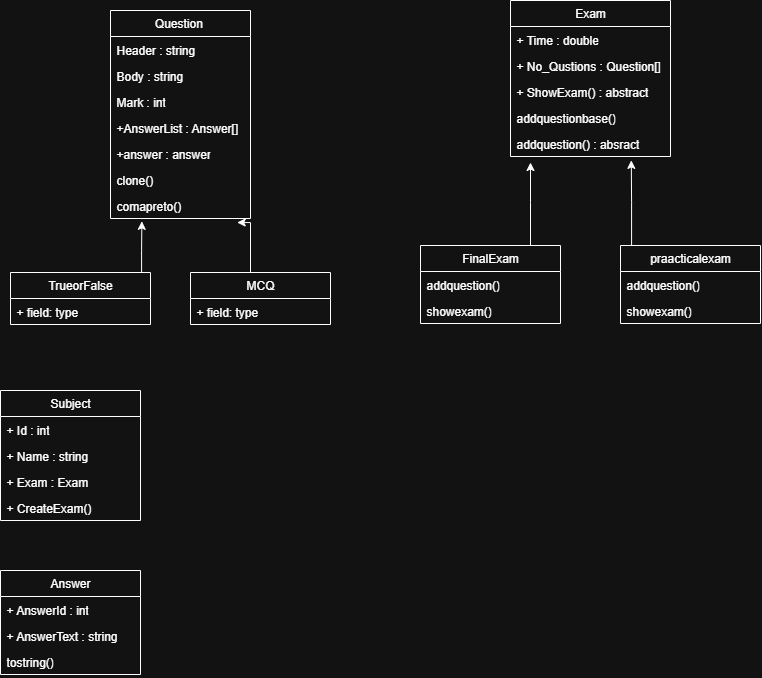

The diagram above was exported from draw.io. Its source (the exported page's mxGraphModel, read from the mxfile embedded in the PNG):
<mxGraphModel dx="1702" dy="1017" grid="1" gridSize="10" guides="1" tooltips="1" connect="1" arrows="1" fold="1" page="1" pageScale="1" pageWidth="827" pageHeight="1169" background="none" math="0" shadow="0">
  <root>
    <mxCell id="WIyWlLk6GJQsqaUBKTNV-0" />
    <mxCell id="WIyWlLk6GJQsqaUBKTNV-1" parent="WIyWlLk6GJQsqaUBKTNV-0" />
    <mxCell id="1LCilB99BsZJeJuo1Pwn-0" value="Question&amp;nbsp;" style="swimlane;fontStyle=0;childLayout=stackLayout;horizontal=1;startSize=26;fillColor=none;horizontalStack=0;resizeParent=1;resizeParentMax=0;resizeLast=0;collapsible=1;marginBottom=0;whiteSpace=wrap;html=1;" vertex="1" parent="WIyWlLk6GJQsqaUBKTNV-1">
      <mxGeometry x="120" y="40" width="140" height="208" as="geometry" />
    </mxCell>
    <mxCell id="1LCilB99BsZJeJuo1Pwn-1" value="Header : string" style="text;strokeColor=none;fillColor=none;align=left;verticalAlign=top;spacingLeft=4;spacingRight=4;overflow=hidden;rotatable=0;points=[[0,0.5],[1,0.5]];portConstraint=eastwest;whiteSpace=wrap;html=1;" vertex="1" parent="1LCilB99BsZJeJuo1Pwn-0">
      <mxGeometry y="26" width="140" height="26" as="geometry" />
    </mxCell>
    <mxCell id="1LCilB99BsZJeJuo1Pwn-2" value="Body : string" style="text;strokeColor=none;fillColor=none;align=left;verticalAlign=top;spacingLeft=4;spacingRight=4;overflow=hidden;rotatable=0;points=[[0,0.5],[1,0.5]];portConstraint=eastwest;whiteSpace=wrap;html=1;" vertex="1" parent="1LCilB99BsZJeJuo1Pwn-0">
      <mxGeometry y="52" width="140" height="26" as="geometry" />
    </mxCell>
    <mxCell id="1LCilB99BsZJeJuo1Pwn-3" value="Mark : int" style="text;strokeColor=none;fillColor=none;align=left;verticalAlign=top;spacingLeft=4;spacingRight=4;overflow=hidden;rotatable=0;points=[[0,0.5],[1,0.5]];portConstraint=eastwest;whiteSpace=wrap;html=1;" vertex="1" parent="1LCilB99BsZJeJuo1Pwn-0">
      <mxGeometry y="78" width="140" height="26" as="geometry" />
    </mxCell>
    <mxCell id="1LCilB99BsZJeJuo1Pwn-4" value="+AnswerList : Answer[]" style="text;strokeColor=none;fillColor=none;align=left;verticalAlign=top;spacingLeft=4;spacingRight=4;overflow=hidden;rotatable=0;points=[[0,0.5],[1,0.5]];portConstraint=eastwest;whiteSpace=wrap;html=1;" vertex="1" parent="1LCilB99BsZJeJuo1Pwn-0">
      <mxGeometry y="104" width="140" height="26" as="geometry" />
    </mxCell>
    <mxCell id="1LCilB99BsZJeJuo1Pwn-9" value="+answer : answer" style="text;strokeColor=none;fillColor=none;align=left;verticalAlign=top;spacingLeft=4;spacingRight=4;overflow=hidden;rotatable=0;points=[[0,0.5],[1,0.5]];portConstraint=eastwest;whiteSpace=wrap;html=1;" vertex="1" parent="1LCilB99BsZJeJuo1Pwn-0">
      <mxGeometry y="130" width="140" height="26" as="geometry" />
    </mxCell>
    <mxCell id="1LCilB99BsZJeJuo1Pwn-55" value="clone()" style="text;strokeColor=none;fillColor=none;align=left;verticalAlign=top;spacingLeft=4;spacingRight=4;overflow=hidden;rotatable=0;points=[[0,0.5],[1,0.5]];portConstraint=eastwest;whiteSpace=wrap;html=1;" vertex="1" parent="1LCilB99BsZJeJuo1Pwn-0">
      <mxGeometry y="156" width="140" height="26" as="geometry" />
    </mxCell>
    <mxCell id="1LCilB99BsZJeJuo1Pwn-56" value="comapreto()" style="text;strokeColor=none;fillColor=none;align=left;verticalAlign=top;spacingLeft=4;spacingRight=4;overflow=hidden;rotatable=0;points=[[0,0.5],[1,0.5]];portConstraint=eastwest;whiteSpace=wrap;html=1;" vertex="1" parent="1LCilB99BsZJeJuo1Pwn-0">
      <mxGeometry y="182" width="140" height="26" as="geometry" />
    </mxCell>
    <mxCell id="1LCilB99BsZJeJuo1Pwn-5" value="Answer" style="swimlane;fontStyle=0;childLayout=stackLayout;horizontal=1;startSize=26;fillColor=none;horizontalStack=0;resizeParent=1;resizeParentMax=0;resizeLast=0;collapsible=1;marginBottom=0;whiteSpace=wrap;html=1;" vertex="1" parent="WIyWlLk6GJQsqaUBKTNV-1">
      <mxGeometry x="10" y="600" width="140" height="104" as="geometry">
        <mxRectangle x="660" y="110" width="80" height="30" as="alternateBounds" />
      </mxGeometry>
    </mxCell>
    <mxCell id="1LCilB99BsZJeJuo1Pwn-6" value="+ AnswerId : int" style="text;strokeColor=none;fillColor=none;align=left;verticalAlign=top;spacingLeft=4;spacingRight=4;overflow=hidden;rotatable=0;points=[[0,0.5],[1,0.5]];portConstraint=eastwest;whiteSpace=wrap;html=1;" vertex="1" parent="1LCilB99BsZJeJuo1Pwn-5">
      <mxGeometry y="26" width="140" height="26" as="geometry" />
    </mxCell>
    <mxCell id="1LCilB99BsZJeJuo1Pwn-7" value="+ AnswerText : string" style="text;strokeColor=none;fillColor=none;align=left;verticalAlign=top;spacingLeft=4;spacingRight=4;overflow=hidden;rotatable=0;points=[[0,0.5],[1,0.5]];portConstraint=eastwest;whiteSpace=wrap;html=1;" vertex="1" parent="1LCilB99BsZJeJuo1Pwn-5">
      <mxGeometry y="52" width="140" height="26" as="geometry" />
    </mxCell>
    <mxCell id="1LCilB99BsZJeJuo1Pwn-44" value="tostring()" style="text;strokeColor=none;fillColor=none;align=left;verticalAlign=top;spacingLeft=4;spacingRight=4;overflow=hidden;rotatable=0;points=[[0,0.5],[1,0.5]];portConstraint=eastwest;whiteSpace=wrap;html=1;" vertex="1" parent="1LCilB99BsZJeJuo1Pwn-5">
      <mxGeometry y="78" width="140" height="26" as="geometry" />
    </mxCell>
    <mxCell id="1LCilB99BsZJeJuo1Pwn-10" value="Exam" style="swimlane;fontStyle=0;childLayout=stackLayout;horizontal=1;startSize=26;fillColor=none;horizontalStack=0;resizeParent=1;resizeParentMax=0;resizeLast=0;collapsible=1;marginBottom=0;whiteSpace=wrap;html=1;" vertex="1" parent="WIyWlLk6GJQsqaUBKTNV-1">
      <mxGeometry x="520" y="30" width="160" height="156" as="geometry" />
    </mxCell>
    <mxCell id="1LCilB99BsZJeJuo1Pwn-11" value="+ Time : double" style="text;strokeColor=none;fillColor=none;align=left;verticalAlign=top;spacingLeft=4;spacingRight=4;overflow=hidden;rotatable=0;points=[[0,0.5],[1,0.5]];portConstraint=eastwest;whiteSpace=wrap;html=1;" vertex="1" parent="1LCilB99BsZJeJuo1Pwn-10">
      <mxGeometry y="26" width="160" height="26" as="geometry" />
    </mxCell>
    <mxCell id="1LCilB99BsZJeJuo1Pwn-12" value="+ No_Qustions : Question[]" style="text;strokeColor=none;fillColor=none;align=left;verticalAlign=top;spacingLeft=4;spacingRight=4;overflow=hidden;rotatable=0;points=[[0,0.5],[1,0.5]];portConstraint=eastwest;whiteSpace=wrap;html=1;" vertex="1" parent="1LCilB99BsZJeJuo1Pwn-10">
      <mxGeometry y="52" width="160" height="26" as="geometry" />
    </mxCell>
    <mxCell id="1LCilB99BsZJeJuo1Pwn-13" value="+ ShowExam() : abstract" style="text;strokeColor=none;fillColor=none;align=left;verticalAlign=top;spacingLeft=4;spacingRight=4;overflow=hidden;rotatable=0;points=[[0,0.5],[1,0.5]];portConstraint=eastwest;whiteSpace=wrap;html=1;" vertex="1" parent="1LCilB99BsZJeJuo1Pwn-10">
      <mxGeometry y="78" width="160" height="26" as="geometry" />
    </mxCell>
    <mxCell id="1LCilB99BsZJeJuo1Pwn-45" value="addquestionbase()" style="text;strokeColor=none;fillColor=none;align=left;verticalAlign=top;spacingLeft=4;spacingRight=4;overflow=hidden;rotatable=0;points=[[0,0.5],[1,0.5]];portConstraint=eastwest;whiteSpace=wrap;html=1;" vertex="1" parent="1LCilB99BsZJeJuo1Pwn-10">
      <mxGeometry y="104" width="160" height="26" as="geometry" />
    </mxCell>
    <mxCell id="1LCilB99BsZJeJuo1Pwn-46" value="addquestion() : absract" style="text;strokeColor=none;fillColor=none;align=left;verticalAlign=top;spacingLeft=4;spacingRight=4;overflow=hidden;rotatable=0;points=[[0,0.5],[1,0.5]];portConstraint=eastwest;whiteSpace=wrap;html=1;" vertex="1" parent="1LCilB99BsZJeJuo1Pwn-10">
      <mxGeometry y="130" width="160" height="26" as="geometry" />
    </mxCell>
    <mxCell id="1LCilB99BsZJeJuo1Pwn-14" value="Subject" style="swimlane;fontStyle=0;childLayout=stackLayout;horizontal=1;startSize=26;fillColor=none;horizontalStack=0;resizeParent=1;resizeParentMax=0;resizeLast=0;collapsible=1;marginBottom=0;whiteSpace=wrap;html=1;" vertex="1" parent="WIyWlLk6GJQsqaUBKTNV-1">
      <mxGeometry x="10" y="420" width="140" height="130" as="geometry" />
    </mxCell>
    <mxCell id="1LCilB99BsZJeJuo1Pwn-15" value="+ Id : int" style="text;strokeColor=none;fillColor=none;align=left;verticalAlign=top;spacingLeft=4;spacingRight=4;overflow=hidden;rotatable=0;points=[[0,0.5],[1,0.5]];portConstraint=eastwest;whiteSpace=wrap;html=1;" vertex="1" parent="1LCilB99BsZJeJuo1Pwn-14">
      <mxGeometry y="26" width="140" height="26" as="geometry" />
    </mxCell>
    <mxCell id="1LCilB99BsZJeJuo1Pwn-16" value="+ Name : string" style="text;strokeColor=none;fillColor=none;align=left;verticalAlign=top;spacingLeft=4;spacingRight=4;overflow=hidden;rotatable=0;points=[[0,0.5],[1,0.5]];portConstraint=eastwest;whiteSpace=wrap;html=1;" vertex="1" parent="1LCilB99BsZJeJuo1Pwn-14">
      <mxGeometry y="52" width="140" height="26" as="geometry" />
    </mxCell>
    <mxCell id="1LCilB99BsZJeJuo1Pwn-17" value="+ Exam : Exam" style="text;strokeColor=none;fillColor=none;align=left;verticalAlign=top;spacingLeft=4;spacingRight=4;overflow=hidden;rotatable=0;points=[[0,0.5],[1,0.5]];portConstraint=eastwest;whiteSpace=wrap;html=1;" vertex="1" parent="1LCilB99BsZJeJuo1Pwn-14">
      <mxGeometry y="78" width="140" height="26" as="geometry" />
    </mxCell>
    <mxCell id="1LCilB99BsZJeJuo1Pwn-18" value="+ CreateExam()" style="text;strokeColor=none;fillColor=none;align=left;verticalAlign=top;spacingLeft=4;spacingRight=4;overflow=hidden;rotatable=0;points=[[0,0.5],[1,0.5]];portConstraint=eastwest;whiteSpace=wrap;html=1;" vertex="1" parent="1LCilB99BsZJeJuo1Pwn-14">
      <mxGeometry y="104" width="140" height="26" as="geometry" />
    </mxCell>
    <mxCell id="1LCilB99BsZJeJuo1Pwn-19" value="TrueorFalse" style="swimlane;fontStyle=0;childLayout=stackLayout;horizontal=1;startSize=26;fillColor=none;horizontalStack=0;resizeParent=1;resizeParentMax=0;resizeLast=0;collapsible=1;marginBottom=0;whiteSpace=wrap;html=1;" vertex="1" parent="WIyWlLk6GJQsqaUBKTNV-1">
      <mxGeometry x="20" y="302" width="140" height="52" as="geometry" />
    </mxCell>
    <mxCell id="1LCilB99BsZJeJuo1Pwn-20" value="+ field: type" style="text;strokeColor=none;fillColor=none;align=left;verticalAlign=top;spacingLeft=4;spacingRight=4;overflow=hidden;rotatable=0;points=[[0,0.5],[1,0.5]];portConstraint=eastwest;whiteSpace=wrap;html=1;" vertex="1" parent="1LCilB99BsZJeJuo1Pwn-19">
      <mxGeometry y="26" width="140" height="26" as="geometry" />
    </mxCell>
    <mxCell id="1LCilB99BsZJeJuo1Pwn-23" value="MCQ" style="swimlane;fontStyle=0;childLayout=stackLayout;horizontal=1;startSize=26;fillColor=none;horizontalStack=0;resizeParent=1;resizeParentMax=0;resizeLast=0;collapsible=1;marginBottom=0;whiteSpace=wrap;html=1;" vertex="1" parent="WIyWlLk6GJQsqaUBKTNV-1">
      <mxGeometry x="200" y="302" width="140" height="52" as="geometry" />
    </mxCell>
    <mxCell id="1LCilB99BsZJeJuo1Pwn-24" value="+ field: type" style="text;strokeColor=none;fillColor=none;align=left;verticalAlign=top;spacingLeft=4;spacingRight=4;overflow=hidden;rotatable=0;points=[[0,0.5],[1,0.5]];portConstraint=eastwest;whiteSpace=wrap;html=1;" vertex="1" parent="1LCilB99BsZJeJuo1Pwn-23">
      <mxGeometry y="26" width="140" height="26" as="geometry" />
    </mxCell>
    <mxCell id="1LCilB99BsZJeJuo1Pwn-30" value="FinalExam" style="swimlane;fontStyle=0;childLayout=stackLayout;horizontal=1;startSize=26;fillColor=none;horizontalStack=0;resizeParent=1;resizeParentMax=0;resizeLast=0;collapsible=1;marginBottom=0;whiteSpace=wrap;html=1;" vertex="1" parent="WIyWlLk6GJQsqaUBKTNV-1">
      <mxGeometry x="430" y="275" width="140" height="78" as="geometry" />
    </mxCell>
    <mxCell id="1LCilB99BsZJeJuo1Pwn-32" value="addquestion()" style="text;strokeColor=none;fillColor=none;align=left;verticalAlign=top;spacingLeft=4;spacingRight=4;overflow=hidden;rotatable=0;points=[[0,0.5],[1,0.5]];portConstraint=eastwest;whiteSpace=wrap;html=1;" vertex="1" parent="1LCilB99BsZJeJuo1Pwn-30">
      <mxGeometry y="26" width="140" height="26" as="geometry" />
    </mxCell>
    <mxCell id="1LCilB99BsZJeJuo1Pwn-49" value="showexam()" style="text;strokeColor=none;fillColor=none;align=left;verticalAlign=top;spacingLeft=4;spacingRight=4;overflow=hidden;rotatable=0;points=[[0,0.5],[1,0.5]];portConstraint=eastwest;whiteSpace=wrap;html=1;" vertex="1" parent="1LCilB99BsZJeJuo1Pwn-30">
      <mxGeometry y="52" width="140" height="26" as="geometry" />
    </mxCell>
    <mxCell id="1LCilB99BsZJeJuo1Pwn-47" style="edgeStyle=orthogonalEdgeStyle;rounded=0;orthogonalLoop=1;jettySize=auto;html=1;entryX=0.125;entryY=1.231;entryDx=0;entryDy=0;entryPerimeter=0;" edge="1" parent="WIyWlLk6GJQsqaUBKTNV-1" source="1LCilB99BsZJeJuo1Pwn-30" target="1LCilB99BsZJeJuo1Pwn-46">
      <mxGeometry relative="1" as="geometry">
        <Array as="points">
          <mxPoint x="540" y="232" />
          <mxPoint x="540" y="232" />
        </Array>
      </mxGeometry>
    </mxCell>
    <mxCell id="1LCilB99BsZJeJuo1Pwn-50" value="praacticalexam" style="swimlane;fontStyle=0;childLayout=stackLayout;horizontal=1;startSize=26;fillColor=none;horizontalStack=0;resizeParent=1;resizeParentMax=0;resizeLast=0;collapsible=1;marginBottom=0;whiteSpace=wrap;html=1;" vertex="1" parent="WIyWlLk6GJQsqaUBKTNV-1">
      <mxGeometry x="630" y="275" width="140" height="78" as="geometry" />
    </mxCell>
    <mxCell id="1LCilB99BsZJeJuo1Pwn-51" value="addquestion()" style="text;strokeColor=none;fillColor=none;align=left;verticalAlign=top;spacingLeft=4;spacingRight=4;overflow=hidden;rotatable=0;points=[[0,0.5],[1,0.5]];portConstraint=eastwest;whiteSpace=wrap;html=1;" vertex="1" parent="1LCilB99BsZJeJuo1Pwn-50">
      <mxGeometry y="26" width="140" height="26" as="geometry" />
    </mxCell>
    <mxCell id="1LCilB99BsZJeJuo1Pwn-52" value="showexam()" style="text;strokeColor=none;fillColor=none;align=left;verticalAlign=top;spacingLeft=4;spacingRight=4;overflow=hidden;rotatable=0;points=[[0,0.5],[1,0.5]];portConstraint=eastwest;whiteSpace=wrap;html=1;" vertex="1" parent="1LCilB99BsZJeJuo1Pwn-50">
      <mxGeometry y="52" width="140" height="26" as="geometry" />
    </mxCell>
    <mxCell id="1LCilB99BsZJeJuo1Pwn-54" style="edgeStyle=orthogonalEdgeStyle;rounded=0;orthogonalLoop=1;jettySize=auto;html=1;entryX=0.755;entryY=1.149;entryDx=0;entryDy=0;entryPerimeter=0;" edge="1" parent="WIyWlLk6GJQsqaUBKTNV-1" source="1LCilB99BsZJeJuo1Pwn-50" target="1LCilB99BsZJeJuo1Pwn-46">
      <mxGeometry relative="1" as="geometry">
        <Array as="points">
          <mxPoint x="641" y="232" />
          <mxPoint x="641" y="232" />
        </Array>
      </mxGeometry>
    </mxCell>
    <mxCell id="1LCilB99BsZJeJuo1Pwn-57" style="edgeStyle=orthogonalEdgeStyle;rounded=0;orthogonalLoop=1;jettySize=auto;html=1;entryX=0.224;entryY=1.109;entryDx=0;entryDy=0;entryPerimeter=0;" edge="1" parent="WIyWlLk6GJQsqaUBKTNV-1" source="1LCilB99BsZJeJuo1Pwn-19" target="1LCilB99BsZJeJuo1Pwn-56">
      <mxGeometry relative="1" as="geometry">
        <Array as="points">
          <mxPoint x="151" y="280" />
          <mxPoint x="151" y="280" />
        </Array>
      </mxGeometry>
    </mxCell>
    <mxCell id="1LCilB99BsZJeJuo1Pwn-58" style="edgeStyle=orthogonalEdgeStyle;rounded=0;orthogonalLoop=1;jettySize=auto;html=1;entryX=0.905;entryY=1.154;entryDx=0;entryDy=0;entryPerimeter=0;" edge="1" parent="WIyWlLk6GJQsqaUBKTNV-1" source="1LCilB99BsZJeJuo1Pwn-23" target="1LCilB99BsZJeJuo1Pwn-56">
      <mxGeometry relative="1" as="geometry">
        <Array as="points">
          <mxPoint x="260" y="252" />
        </Array>
      </mxGeometry>
    </mxCell>
  </root>
</mxGraphModel>